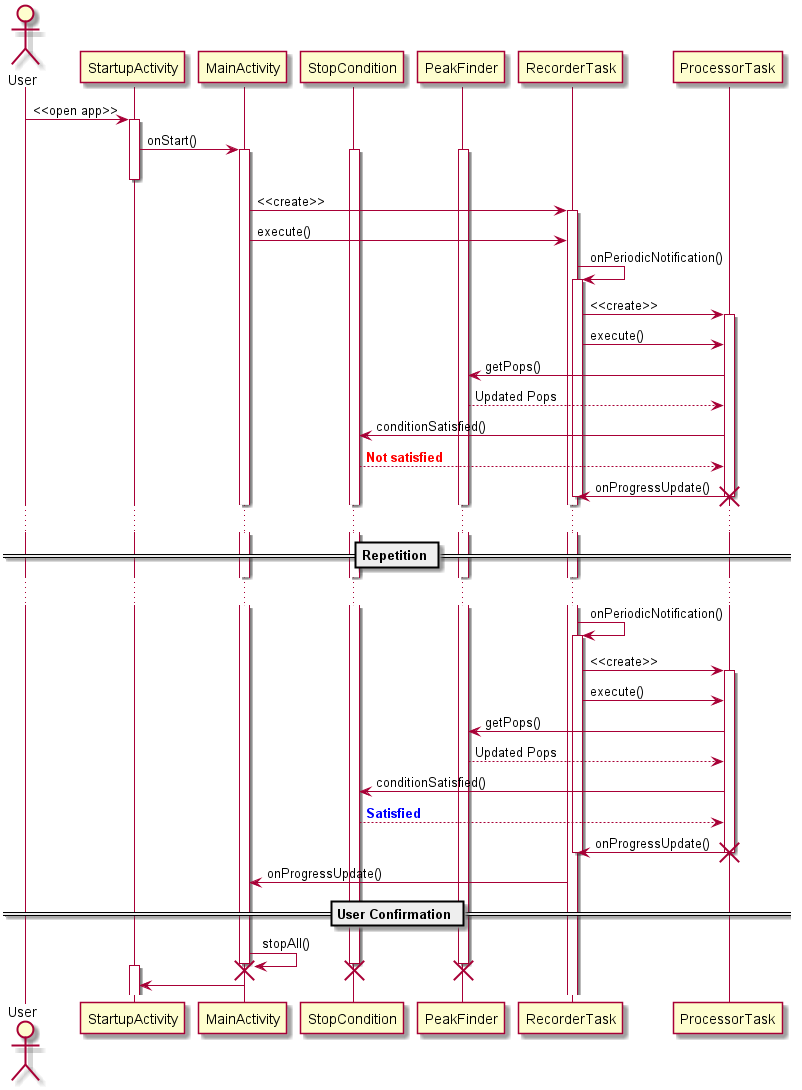

The diagram above was rendered by PlantUML. Its source (embedded in the PNG):
@startuml

actor User
User -> StartupActivity: <<open app>>
activate StartupActivity
StartupActivity -> MainActivity: onStart()
activate MainActivity
activate StopCondition
activate PeakFinder
deactivate StartupActivity

MainActivity -> RecorderTask: <<create>>
activate RecorderTask
MainActivity -> RecorderTask: execute()
RecorderTask -> RecorderTask: onPeriodicNotification()
activate RecorderTask

RecorderTask -> ProcessorTask: <<create>>
activate ProcessorTask
RecorderTask -> ProcessorTask: execute()
ProcessorTask -> PeakFinder: getPops()
PeakFinder --> ProcessorTask: Updated Pops

ProcessorTask -> StopCondition: conditionSatisfied()
StopCondition --> ProcessorTask: <font color=red><b>Not satisfied


ProcessorTask -> RecorderTask: onProgressUpdate()
destroy ProcessorTask
deactivate RecorderTask
...
== Repetition ==
...
RecorderTask -> RecorderTask: onPeriodicNotification()
activate RecorderTask

RecorderTask -> ProcessorTask: <<create>>
activate ProcessorTask
RecorderTask -> ProcessorTask: execute()
ProcessorTask -> PeakFinder: getPops()
PeakFinder --> ProcessorTask: Updated Pops

ProcessorTask -> StopCondition: conditionSatisfied()
StopCondition --> ProcessorTask: <font color=blue><b>Satisfied


ProcessorTask -> RecorderTask: onProgressUpdate()
destroy ProcessorTask
deactivate RecorderTask

RecorderTask -> MainActivity: onProgressUpdate()

== User Confirmation ==

MainActivity -> MainActivity: stopAll()

destroy StopCondition
destroy PeakFinder
destroy MainActivity

activate StartupActivity
MainActivity -> StartupActivity
@enduml